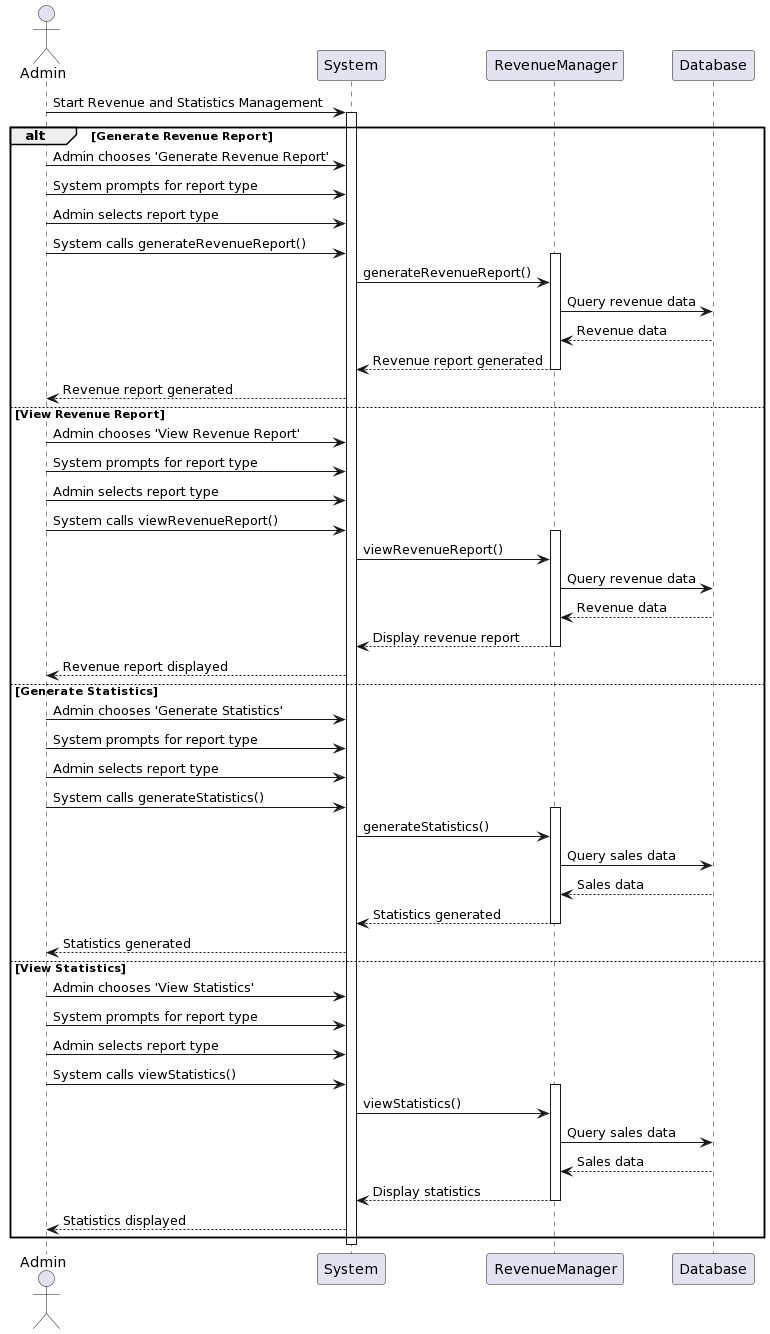

The diagram above was rendered by PlantUML. Its source (embedded in the PNG):
@startuml
actor Admin
participant System
participant RevenueManager
participant Database

Admin -> System: Start Revenue and Statistics Management
activate System

alt Generate Revenue Report
    Admin -> System: Admin chooses 'Generate Revenue Report'
    Admin -> System: System prompts for report type
    Admin -> System: Admin selects report type
    Admin -> System: System calls generateRevenueReport()
    activate RevenueManager
    System -> RevenueManager: generateRevenueReport()
    RevenueManager -> Database: Query revenue data
    Database --> RevenueManager: Revenue data
    RevenueManager --> System: Revenue report generated
    deactivate RevenueManager
    Admin <-- System: Revenue report generated
else View Revenue Report
    Admin -> System: Admin chooses 'View Revenue Report'
    Admin -> System: System prompts for report type
    Admin -> System: Admin selects report type
    Admin -> System: System calls viewRevenueReport()
    activate RevenueManager
    System -> RevenueManager: viewRevenueReport()
    RevenueManager -> Database: Query revenue data
    Database --> RevenueManager: Revenue data
    RevenueManager --> System: Display revenue report
    deactivate RevenueManager
    Admin <-- System: Revenue report displayed
else Generate Statistics
    Admin -> System: Admin chooses 'Generate Statistics'
    Admin -> System: System prompts for report type
    Admin -> System: Admin selects report type
    Admin -> System: System calls generateStatistics()
    activate RevenueManager
    System -> RevenueManager: generateStatistics()
    RevenueManager -> Database: Query sales data
    Database --> RevenueManager: Sales data
    RevenueManager --> System: Statistics generated
    deactivate RevenueManager
    Admin <-- System: Statistics generated
else View Statistics
    Admin -> System: Admin chooses 'View Statistics'
    Admin -> System: System prompts for report type
    Admin -> System: Admin selects report type
    Admin -> System: System calls viewStatistics()
    activate RevenueManager
    System -> RevenueManager: viewStatistics()
    RevenueManager -> Database: Query sales data
    Database --> RevenueManager: Sales data
    RevenueManager --> System: Display statistics
    deactivate RevenueManager
    Admin <-- System: Statistics displayed
end

deactivate System
@enduml